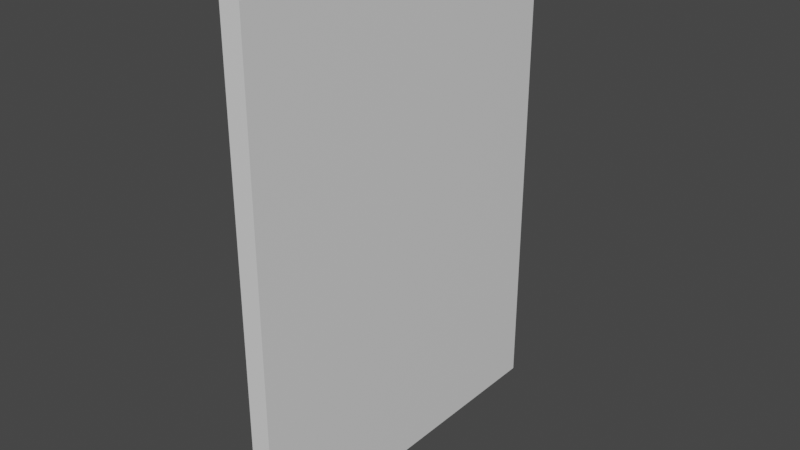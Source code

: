 # Source: Paper.blend  (saved by Blender 2.90.8; exported with 4.5.12 LTS)
import bpy
from mathutils import Matrix  # noqa: F401  (used for matrix-valued properties, if any)

bpy.ops.wm.read_factory_settings(use_empty=True)
scene = bpy.context.scene
scene.name = 'Scene'

# ---- collections
col_collection = bpy.data.collections.new('Collection'); scene.collection.children.link(col_collection)

# ---- materials (node trees are filled in below, after node groups)
mat_material = bpy.data.materials.new('Material')
mat_material.alpha_threshold = 0.0
mat_material.use_transparent_shadow = False
mat_material.line_color = (0.0, 0.0, 0.0, 1.0)

# ---- material node trees
mat_material.use_nodes = True; mat_material.node_tree.nodes.clear()
_N = mat_material.node_tree.nodes; _L = mat_material.node_tree.links
n0 = _N.new('ShaderNodeOutputMaterial'); n0.name = 'Material Output'; n0.location = (300, 300)
n1 = _N.new('ShaderNodeBsdfPrincipled'); n1.name = 'Principled BSDF'; n1.location = (10, 300)
n1.distribution = 'GGX'
n1.subsurface_method = 'BURLEY'
n1.inputs[2].default_value = 0.4
n1.inputs[3].default_value = 1.45
n1.inputs[27].default_value = (0.0, 0.0, 0.0, 1.0)
n1.inputs[28].default_value = 1.0
_L.new(n1.outputs[0], n0.inputs[0])
n0.is_active_output = True

# ---- world
world_world = bpy.data.worlds.new('World'); scene.world = world_world
world_world.use_nodes = True; world_world.node_tree.nodes.clear()
_N = world_world.node_tree.nodes; _L = world_world.node_tree.links
n0 = _N.new('ShaderNodeOutputWorld'); n0.name = 'World Output'; n0.location = (300, 300)
n1 = _N.new('ShaderNodeBackground'); n1.name = 'Background'; n1.location = (10, 300)
n1.inputs[0].default_value = (0.05088, 0.05088, 0.05088, 1.0)
_L.new(n1.outputs[0], n0.inputs[0])
n0.is_active_output = True
world_world.color = (0.05088, 0.05088, 0.05088)
world_world.use_sun_shadow = False
world_world.sun_shadow_jitter_overblur = 0.0

# ---- meshes
me_cube = bpy.data.meshes.new('Cube')
me_cube.from_pydata([(-0.9919, 0.1544, 0.1963), (-0.9919, 0.1544, 0.002256), (-0.9919, 0.01016, 0.1963), (-0.9919, 0.01016, 0.002256), (-1.0, 0.1544, 0.1963), (-1.0, 0.1544, 0.002256), (-1.0, 0.01016, 0.1963), (-1.0, 0.01016, 0.002256)], [], [(0, 4, 6, 2), (3, 2, 6, 7), (7, 6, 4, 5), (5, 1, 3, 7), (1, 0, 2, 3), (5, 4, 0, 1)])
_uv = me_cube.uv_layers.new(name='UVMap')
_uv.uv.foreach_set('vector', [0.625, 0.5, 0.875, 0.5, 0.875, 0.75, 0.625, 0.75, 0.375, 0.75, 0.625, 0.75, 0.625, 1.0, 0.375, 1.0, 0.375, 0.0, 0.625, 0.0, 0.625, 0.25, 0.375, 0.25, 0.125, 0.5, 0.375, 0.5, 0.375, 0.75, 0.125, 0.75, 0.375, 0.5, 0.625, 0.5, 0.625, 0.75, 0.375, 0.75, 0.375, 0.25, 0.625, 0.25, 0.625, 0.5, 0.375, 0.5])
me_cube.materials.append(mat_material)
me_cube.use_remesh_preserve_volume = False
me_cube.use_remesh_preserve_attributes = False
me_cube.use_mirror_vertex_groups = False
me_cube.update()

# ---- objects
ob_cube = bpy.data.objects.new('Cube', me_cube)

# ---- transforms, parenting, visibility, modifiers, constraints
ob_cube.location = (0.0, 0.0, 0.0)
ob_cube.lock_rotations_4d = False
ob_cube.empty_display_type = 'ARROWS'
ob_cube.lineart.crease_threshold = 0.0

# ---- collection membership
col_collection.objects.link(ob_cube)

# ---- scene / render settings (as saved in the file)
scene.frame_start = 1; scene.frame_end = 250; scene.frame_set(1)
scene.render.engine = 'BLENDER_EEVEE_NEXT'
scene.cycles.use_denoising = False
scene.cycles.samples = 128
scene.cycles.sampling_pattern = 'TABULATED_SOBOL'
scene.cycles.use_adaptive_sampling = False
scene.cycles.use_light_tree = False
scene.view_settings.view_transform = 'Filmic'
bpy.context.view_layer.update()

# ---- added for rendering (the .blend has no active camera and no usable light): camera, sun
cam_auto = bpy.data.cameras.new('AutoCamera')
cam_auto.lens = 50.0
cam_auto.sensor_width = 36.0
cam_auto.clip_end = 1000.0
ob_auto_camera = bpy.data.objects.new('AutoCamera', cam_auto)
scene.collection.objects.link(ob_auto_camera)
ob_auto_camera.location = (-0.772178, -0.18629, 0.278301)
ob_auto_camera.rotation_euler = (1.09748, -7.21219e-08, 0.694738)
scene.camera = ob_auto_camera
light_auto_sun = bpy.data.lights.new('AutoSun', 'SUN')
light_auto_sun.energy = 3.0
light_auto_sun.angle = 0.0523599
ob_auto_sun = bpy.data.objects.new('AutoSun', light_auto_sun)
scene.collection.objects.link(ob_auto_sun)
ob_auto_sun.rotation_euler = (0.872665, 0.174533, 0.523599)
bpy.context.view_layer.update()
